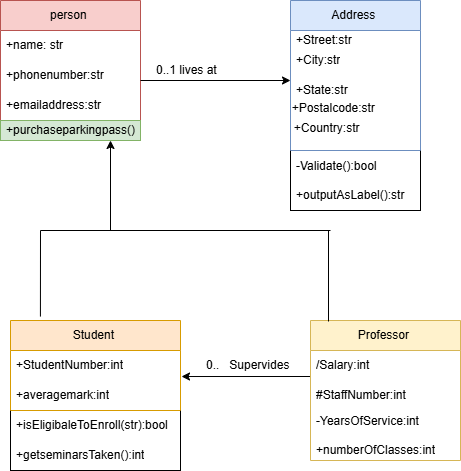

The diagram above was exported from draw.io. Its source (the exported page's mxGraphModel, read from the mxfile embedded in the PNG):
<mxGraphModel dx="861" dy="473" grid="1" gridSize="10" guides="1" tooltips="1" connect="1" arrows="1" fold="1" page="1" pageScale="1" pageWidth="850" pageHeight="1100" math="0" shadow="0">
  <root>
    <mxCell id="0" />
    <mxCell id="1" parent="0" />
    <mxCell id="fSKCEJo5TFrQ3BYd2FnH-42" parent="1" style="rounded=0;whiteSpace=wrap;html=1;" value="" vertex="1">
      <mxGeometry height="60" width="170" x="50" y="490" as="geometry" />
    </mxCell>
    <mxCell id="fSKCEJo5TFrQ3BYd2FnH-33" parent="1" style="rounded=0;whiteSpace=wrap;html=1;" value="" vertex="1">
      <mxGeometry height="60" width="130" x="330" y="230" as="geometry" />
    </mxCell>
    <mxCell id="fSKCEJo5TFrQ3BYd2FnH-9" parent="1" style="rounded=1;whiteSpace=wrap;html=1;" value="" vertex="1">
      <mxGeometry height="20" width="140" x="40" y="200" as="geometry" />
    </mxCell>
    <mxCell id="fSKCEJo5TFrQ3BYd2FnH-4" parent="1" style="swimlane;fontStyle=0;childLayout=stackLayout;horizontal=1;startSize=30;horizontalStack=0;resizeParent=1;resizeParentMax=0;resizeLast=0;collapsible=1;marginBottom=0;whiteSpace=wrap;html=1;fillColor=#f8cecc;strokeColor=#b85450;" value="person&amp;nbsp;" vertex="1">
      <mxGeometry height="120" width="140" x="40" y="80" as="geometry" />
    </mxCell>
    <mxCell id="fSKCEJo5TFrQ3BYd2FnH-5" parent="fSKCEJo5TFrQ3BYd2FnH-4" style="text;strokeColor=none;fillColor=none;align=left;verticalAlign=middle;spacingLeft=4;spacingRight=4;overflow=hidden;points=[[0,0.5],[1,0.5]];portConstraint=eastwest;rotatable=0;whiteSpace=wrap;html=1;" value="+name: str&amp;nbsp;" vertex="1">
      <mxGeometry height="30" width="140" y="30" as="geometry" />
    </mxCell>
    <mxCell id="fSKCEJo5TFrQ3BYd2FnH-6" parent="fSKCEJo5TFrQ3BYd2FnH-4" style="text;strokeColor=none;fillColor=none;align=left;verticalAlign=middle;spacingLeft=4;spacingRight=4;overflow=hidden;points=[[0,0.5],[1,0.5]];portConstraint=eastwest;rotatable=0;whiteSpace=wrap;html=1;" value="+phonenumber:str" vertex="1">
      <mxGeometry height="30" width="140" y="60" as="geometry" />
    </mxCell>
    <mxCell id="fSKCEJo5TFrQ3BYd2FnH-7" parent="fSKCEJo5TFrQ3BYd2FnH-4" style="text;strokeColor=none;fillColor=none;align=left;verticalAlign=middle;spacingLeft=4;spacingRight=4;overflow=hidden;points=[[0,0.5],[1,0.5]];portConstraint=eastwest;rotatable=0;whiteSpace=wrap;html=1;" value="+emailaddress:str&amp;nbsp;" vertex="1">
      <mxGeometry height="30" width="140" y="90" as="geometry" />
    </mxCell>
    <mxCell id="fSKCEJo5TFrQ3BYd2FnH-8" parent="1" style="text;strokeColor=#82b366;fillColor=#d5e8d4;align=left;verticalAlign=middle;spacingLeft=4;spacingRight=4;overflow=hidden;points=[[0,0.5],[1,0.5]];portConstraint=eastwest;rotatable=0;whiteSpace=wrap;html=1;" value="+purchaseparkingpass()&amp;nbsp;" vertex="1">
      <mxGeometry height="20" width="140" x="40" y="200" as="geometry" />
    </mxCell>
    <mxCell id="fSKCEJo5TFrQ3BYd2FnH-15" edge="1" parent="1" style="endArrow=classic;html=1;rounded=0;" value="">
      <mxGeometry height="50" relative="1" width="50" as="geometry">
        <Array as="points" />
        <mxPoint x="180" y="160" as="sourcePoint" />
        <mxPoint x="330" y="160" as="targetPoint" />
      </mxGeometry>
    </mxCell>
    <mxCell id="fSKCEJo5TFrQ3BYd2FnH-22" parent="1" style="swimlane;fontStyle=0;childLayout=stackLayout;horizontal=1;startSize=30;horizontalStack=0;resizeParent=1;resizeParentMax=0;resizeLast=0;collapsible=1;marginBottom=0;whiteSpace=wrap;html=1;fillColor=#dae8fc;strokeColor=#6c8ebf;" value="Address&amp;nbsp;" vertex="1">
      <mxGeometry height="150" width="130" x="330" y="80" as="geometry" />
    </mxCell>
    <mxCell id="fSKCEJo5TFrQ3BYd2FnH-23" parent="fSKCEJo5TFrQ3BYd2FnH-22" style="text;strokeColor=none;fillColor=none;align=left;verticalAlign=middle;spacingLeft=4;spacingRight=4;overflow=hidden;points=[[0,0.5],[1,0.5]];portConstraint=eastwest;rotatable=0;whiteSpace=wrap;html=1;" value="+Street:str&lt;div&gt;&lt;br&gt;&lt;/div&gt;" vertex="1">
      <mxGeometry height="20" width="130" y="30" as="geometry" />
    </mxCell>
    <mxCell id="fSKCEJo5TFrQ3BYd2FnH-24" parent="fSKCEJo5TFrQ3BYd2FnH-22" style="text;strokeColor=none;fillColor=none;align=left;verticalAlign=middle;spacingLeft=4;spacingRight=4;overflow=hidden;points=[[0,0.5],[1,0.5]];portConstraint=eastwest;rotatable=0;whiteSpace=wrap;html=1;" value="+City:str" vertex="1">
      <mxGeometry height="20" width="130" y="50" as="geometry" />
    </mxCell>
    <mxCell id="fSKCEJo5TFrQ3BYd2FnH-25" parent="fSKCEJo5TFrQ3BYd2FnH-22" style="text;strokeColor=none;fillColor=none;align=left;verticalAlign=middle;spacingLeft=4;spacingRight=4;overflow=hidden;points=[[0,0.5],[1,0.5]];portConstraint=eastwest;rotatable=0;whiteSpace=wrap;html=1;" value="+State:str&amp;nbsp;" vertex="1">
      <mxGeometry height="40" width="130" y="70" as="geometry" />
    </mxCell>
    <mxCell id="fSKCEJo5TFrQ3BYd2FnH-26" parent="fSKCEJo5TFrQ3BYd2FnH-22" style="text;html=1;whiteSpace=wrap;strokeColor=none;fillColor=none;align=center;verticalAlign=middle;rounded=0;" value="+Postalcode:str&amp;nbsp; &amp;nbsp; &amp;nbsp; &amp;nbsp; &amp;nbsp; &amp;nbsp; &amp;nbsp; &amp;nbsp; &amp;nbsp;" vertex="1">
      <mxGeometry height="10" width="130" y="110" as="geometry" />
    </mxCell>
    <mxCell id="fSKCEJo5TFrQ3BYd2FnH-27" parent="fSKCEJo5TFrQ3BYd2FnH-22" style="text;html=1;whiteSpace=wrap;strokeColor=none;fillColor=none;align=center;verticalAlign=middle;rounded=0;" value="+Country:str&amp;nbsp; &amp;nbsp; &amp;nbsp; &amp;nbsp; &amp;nbsp; &amp;nbsp; &amp;nbsp; &amp;nbsp; &amp;nbsp; &amp;nbsp; &amp;nbsp;" vertex="1">
      <mxGeometry height="30" width="130" y="120" as="geometry" />
    </mxCell>
    <mxCell id="fSKCEJo5TFrQ3BYd2FnH-32" parent="1" style="text;strokeColor=none;fillColor=none;align=left;verticalAlign=middle;spacingLeft=4;spacingRight=4;overflow=hidden;points=[[0,0.5],[1,0.5]];portConstraint=eastwest;rotatable=0;whiteSpace=wrap;html=1;" value="-Validate():bool&lt;div&gt;&lt;br&gt;&lt;/div&gt;&lt;div&gt;+outputAsLabel():str&amp;nbsp;&lt;/div&gt;" vertex="1">
      <mxGeometry height="60" width="130" x="330" y="230" as="geometry" />
    </mxCell>
    <mxCell id="fSKCEJo5TFrQ3BYd2FnH-35" parent="1" style="swimlane;fontStyle=0;childLayout=stackLayout;horizontal=1;startSize=30;horizontalStack=0;resizeParent=1;resizeParentMax=0;resizeLast=0;collapsible=1;marginBottom=0;whiteSpace=wrap;html=1;fillColor=#ffe6cc;strokeColor=#d79b00;" value="Student&amp;nbsp;" vertex="1">
      <mxGeometry height="90" width="170" x="50" y="400" as="geometry" />
    </mxCell>
    <mxCell id="fSKCEJo5TFrQ3BYd2FnH-36" parent="fSKCEJo5TFrQ3BYd2FnH-35" style="text;strokeColor=none;fillColor=none;align=left;verticalAlign=middle;spacingLeft=4;spacingRight=4;overflow=hidden;points=[[0,0.5],[1,0.5]];portConstraint=eastwest;rotatable=0;whiteSpace=wrap;html=1;" value="+StudentNumber:int" vertex="1">
      <mxGeometry height="30" width="170" y="30" as="geometry" />
    </mxCell>
    <mxCell id="fSKCEJo5TFrQ3BYd2FnH-37" parent="fSKCEJo5TFrQ3BYd2FnH-35" style="text;strokeColor=none;fillColor=none;align=left;verticalAlign=middle;spacingLeft=4;spacingRight=4;overflow=hidden;points=[[0,0.5],[1,0.5]];portConstraint=eastwest;rotatable=0;whiteSpace=wrap;html=1;" value="+averagemark:int" vertex="1">
      <mxGeometry height="30" width="170" y="60" as="geometry" />
    </mxCell>
    <mxCell id="fSKCEJo5TFrQ3BYd2FnH-39" parent="1" style="text;strokeColor=none;fillColor=none;align=left;verticalAlign=middle;spacingLeft=4;spacingRight=4;overflow=hidden;points=[[0,0.5],[1,0.5]];portConstraint=eastwest;rotatable=0;whiteSpace=wrap;html=1;" value="+isEligibaleToEnroll(str):bool" vertex="1">
      <mxGeometry height="30" width="170" x="50" y="490" as="geometry" />
    </mxCell>
    <mxCell id="fSKCEJo5TFrQ3BYd2FnH-40" parent="1" style="text;strokeColor=none;fillColor=none;align=left;verticalAlign=middle;spacingLeft=4;spacingRight=4;overflow=hidden;points=[[0,0.5],[1,0.5]];portConstraint=eastwest;rotatable=0;whiteSpace=wrap;html=1;" value="+getseminarsTaken():int" vertex="1">
      <mxGeometry height="30" width="170" x="50" y="520" as="geometry" />
    </mxCell>
    <mxCell id="fSKCEJo5TFrQ3BYd2FnH-45" edge="1" parent="1" style="endArrow=classic;html=1;rounded=0;entryX=1.006;entryY=0.867;entryDx=0;entryDy=0;entryPerimeter=0;" target="fSKCEJo5TFrQ3BYd2FnH-36" value="">
      <mxGeometry height="50" relative="1" width="50" as="geometry">
        <mxPoint x="350" y="456" as="sourcePoint" />
        <mxPoint x="510" y="220" as="targetPoint" />
      </mxGeometry>
    </mxCell>
    <mxCell id="fSKCEJo5TFrQ3BYd2FnH-46" parent="1" style="text;strokeColor=none;fillColor=none;align=left;verticalAlign=middle;spacingLeft=4;spacingRight=4;overflow=hidden;points=[[0,0.5],[1,0.5]];portConstraint=eastwest;rotatable=0;whiteSpace=wrap;html=1;" value="0..&amp;nbsp; &amp;nbsp;Supervides&amp;nbsp;" vertex="1">
      <mxGeometry height="30" width="100" x="240" y="430" as="geometry" />
    </mxCell>
    <mxCell id="fSKCEJo5TFrQ3BYd2FnH-47" parent="1" style="swimlane;fontStyle=0;childLayout=stackLayout;horizontal=1;startSize=30;horizontalStack=0;resizeParent=1;resizeParentMax=0;resizeLast=0;collapsible=1;marginBottom=0;whiteSpace=wrap;html=1;fillColor=#fff2cc;strokeColor=#d6b656;" value="Professor&amp;nbsp;" vertex="1">
      <mxGeometry height="140" width="150" x="350" y="400" as="geometry" />
    </mxCell>
    <mxCell id="fSKCEJo5TFrQ3BYd2FnH-48" parent="fSKCEJo5TFrQ3BYd2FnH-47" style="text;strokeColor=none;fillColor=none;align=left;verticalAlign=middle;spacingLeft=4;spacingRight=4;overflow=hidden;points=[[0,0.5],[1,0.5]];portConstraint=eastwest;rotatable=0;whiteSpace=wrap;html=1;" value="/Salary:int&amp;nbsp;" vertex="1">
      <mxGeometry height="30" width="150" y="30" as="geometry" />
    </mxCell>
    <mxCell id="fSKCEJo5TFrQ3BYd2FnH-49" parent="fSKCEJo5TFrQ3BYd2FnH-47" style="text;strokeColor=none;fillColor=none;align=left;verticalAlign=middle;spacingLeft=4;spacingRight=4;overflow=hidden;points=[[0,0.5],[1,0.5]];portConstraint=eastwest;rotatable=0;whiteSpace=wrap;html=1;" value="#StaffNumber:int&amp;nbsp;" vertex="1">
      <mxGeometry height="30" width="150" y="60" as="geometry" />
    </mxCell>
    <mxCell id="fSKCEJo5TFrQ3BYd2FnH-50" parent="fSKCEJo5TFrQ3BYd2FnH-47" style="text;strokeColor=none;fillColor=none;align=left;verticalAlign=middle;spacingLeft=4;spacingRight=4;overflow=hidden;points=[[0,0.5],[1,0.5]];portConstraint=eastwest;rotatable=0;whiteSpace=wrap;html=1;" value="-YearsOfService:int&lt;div&gt;&lt;br&gt;&lt;div&gt;+numberOfClasses:int&lt;/div&gt;&lt;/div&gt;" vertex="1">
      <mxGeometry height="50" width="150" y="90" as="geometry" />
    </mxCell>
    <mxCell id="fSKCEJo5TFrQ3BYd2FnH-52" parent="1" style="text;strokeColor=none;fillColor=none;align=left;verticalAlign=middle;spacingLeft=4;spacingRight=4;overflow=hidden;points=[[0,0.5],[1,0.5]];portConstraint=eastwest;rotatable=0;whiteSpace=wrap;html=1;" value="0..1 lives at&amp;nbsp;" vertex="1">
      <mxGeometry height="20" width="120" x="190" y="140" as="geometry" />
    </mxCell>
    <mxCell id="fSKCEJo5TFrQ3BYd2FnH-53" edge="1" parent="1" style="endArrow=classic;html=1;rounded=0;" value="">
      <mxGeometry height="50" relative="1" width="50" as="geometry">
        <mxPoint x="150" y="310" as="sourcePoint" />
        <mxPoint x="150" y="220" as="targetPoint" />
      </mxGeometry>
    </mxCell>
    <mxCell id="fSKCEJo5TFrQ3BYd2FnH-54" edge="1" parent="1" style="endArrow=none;html=1;rounded=0;" value="">
      <mxGeometry height="50" relative="1" width="50" as="geometry">
        <mxPoint x="80" y="310" as="sourcePoint" />
        <mxPoint x="370" y="310" as="targetPoint" />
      </mxGeometry>
    </mxCell>
    <mxCell id="fSKCEJo5TFrQ3BYd2FnH-55" edge="1" parent="1" source="fSKCEJo5TFrQ3BYd2FnH-35" style="endArrow=none;html=1;rounded=0;exitX=0.176;exitY=-0.044;exitDx=0;exitDy=0;exitPerimeter=0;" value="">
      <mxGeometry height="50" relative="1" width="50" as="geometry">
        <Array as="points" />
        <mxPoint x="80" y="390" as="sourcePoint" />
        <mxPoint x="80" y="310" as="targetPoint" />
      </mxGeometry>
    </mxCell>
    <mxCell id="fSKCEJo5TFrQ3BYd2FnH-56" edge="1" parent="1" source="fSKCEJo5TFrQ3BYd2FnH-47" style="endArrow=none;html=1;rounded=0;exitX=0.12;exitY=0.007;exitDx=0;exitDy=0;exitPerimeter=0;" value="">
      <mxGeometry height="50" relative="1" width="50" as="geometry">
        <mxPoint x="450" y="320" as="sourcePoint" />
        <mxPoint x="368" y="310" as="targetPoint" />
      </mxGeometry>
    </mxCell>
  </root>
</mxGraphModel>